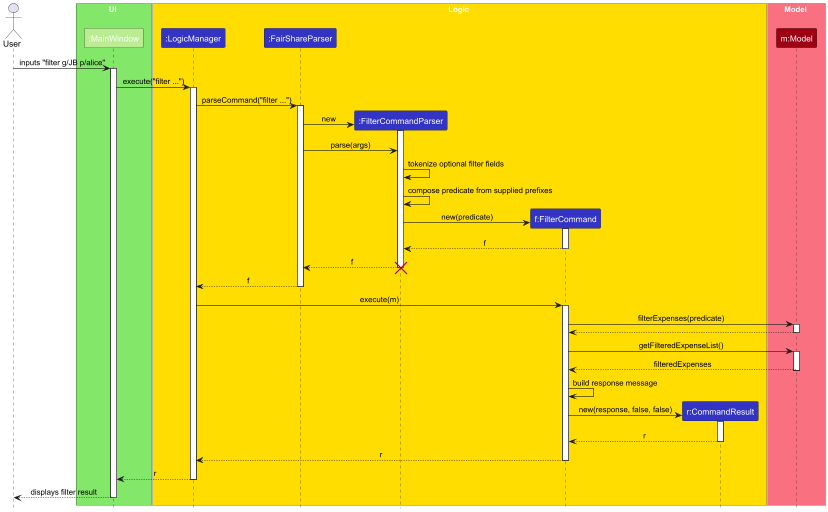

The diagram above was rendered by PlantUML. Its source (embedded in the PNG):
@startuml
!include style.puml
skinparam ArrowFontStyle plain

Actor User as user

box UI UI_COLOR_1
participant ":MainWindow" as MainWindow UI_COLOR
end box

box Logic LOGIC_COLOR_1
participant ":LogicManager" as LogicManager LOGIC_COLOR
participant ":FairShareParser" as FairShareParser LOGIC_COLOR
participant ":FilterCommandParser" as FilterCommandParser LOGIC_COLOR
participant "f:FilterCommand" as FilterCommand LOGIC_COLOR
participant "r:CommandResult" as CommandResult LOGIC_COLOR
end box

box Model MODEL_COLOR_1
participant "m:Model" as Model MODEL_COLOR
end box

user -> MainWindow : inputs "filter g/JB p/alice"
activate MainWindow

MainWindow -> LogicManager : execute("filter ...")
activate LogicManager

LogicManager -> FairShareParser : parseCommand("filter ...")
activate FairShareParser

create FilterCommandParser
FairShareParser -> FilterCommandParser : new
activate FilterCommandParser

FairShareParser -> FilterCommandParser : parse(args)
FilterCommandParser -> FilterCommandParser : tokenize optional filter fields
FilterCommandParser -> FilterCommandParser : compose predicate from supplied prefixes

create FilterCommand
FilterCommandParser -> FilterCommand : new(predicate)
activate FilterCommand

FilterCommand --> FilterCommandParser : f
deactivate FilterCommand

FilterCommandParser --> FairShareParser : f
deactivate FilterCommandParser
destroy FilterCommandParser

FairShareParser --> LogicManager : f
deactivate FairShareParser

LogicManager -> FilterCommand : execute(m)
activate FilterCommand

FilterCommand -> Model : filterExpenses(predicate)
activate Model
Model --> FilterCommand
deactivate Model

FilterCommand -> Model : getFilteredExpenseList()
activate Model
Model --> FilterCommand : filteredExpenses
deactivate Model

FilterCommand -> FilterCommand : build response message

create CommandResult
FilterCommand -> CommandResult : new(response, false, false)
activate CommandResult
CommandResult --> FilterCommand : r
deactivate CommandResult

FilterCommand --> LogicManager : r
deactivate FilterCommand

LogicManager --> MainWindow : r
deactivate LogicManager

MainWindow --> user : displays filter result
deactivate MainWindow
@enduml